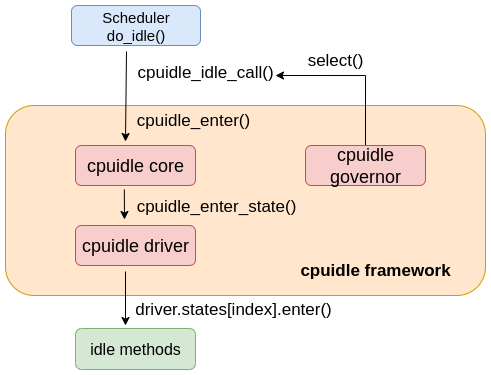

The diagram above was exported from draw.io. Its source (the exported page's mxGraphModel, read from the mxfile embedded in the PNG):
<mxGraphModel dx="983" dy="569" grid="1" gridSize="10" guides="1" tooltips="1" connect="1" arrows="1" fold="1" page="1" pageScale="1" pageWidth="2336" pageHeight="1654" math="0" shadow="0">
  <root>
    <mxCell id="0" />
    <mxCell id="1" parent="0" />
    <mxCell id="upPZJCsFPgd4vX9BvDw8-1" value="Scheduler&lt;br&gt;do_idle()" style="rounded=1;whiteSpace=wrap;html=1;fillColor=#dae8fc;strokeColor=#6c8ebf;fontSize=15;" vertex="1" parent="1">
      <mxGeometry x="496" y="220" width="129" height="40" as="geometry" />
    </mxCell>
    <mxCell id="upPZJCsFPgd4vX9BvDw8-2" value="" style="rounded=1;whiteSpace=wrap;html=1;fillColor=#ffe6cc;strokeColor=#d79b00;fontSize=15;" vertex="1" parent="1">
      <mxGeometry x="430" y="320" width="480" height="190" as="geometry" />
    </mxCell>
    <mxCell id="upPZJCsFPgd4vX9BvDw8-3" value="cpuidle_idle_call()" style="text;html=1;align=center;verticalAlign=middle;whiteSpace=wrap;rounded=0;fontSize=17;" vertex="1" parent="1">
      <mxGeometry x="600" y="272" width="60" height="30" as="geometry" />
    </mxCell>
    <mxCell id="upPZJCsFPgd4vX9BvDw8-4" value="" style="endArrow=classic;html=1;rounded=0;exitX=0.5;exitY=1;exitDx=0;exitDy=0;" edge="1" parent="1">
      <mxGeometry width="50" height="50" relative="1" as="geometry">
        <mxPoint x="551" y="266" as="sourcePoint" />
        <mxPoint x="550" y="356" as="targetPoint" />
      </mxGeometry>
    </mxCell>
    <mxCell id="upPZJCsFPgd4vX9BvDw8-5" value="cpuidle core" style="rounded=1;whiteSpace=wrap;html=1;fillColor=#f8cecc;strokeColor=#b85450;fontSize=18;" vertex="1" parent="1">
      <mxGeometry x="500" y="360" width="120" height="40" as="geometry" />
    </mxCell>
    <mxCell id="upPZJCsFPgd4vX9BvDw8-12" style="edgeStyle=orthogonalEdgeStyle;rounded=0;orthogonalLoop=1;jettySize=auto;html=1;exitX=0.5;exitY=0;exitDx=0;exitDy=0;" edge="1" parent="1" source="upPZJCsFPgd4vX9BvDw8-6">
      <mxGeometry relative="1" as="geometry">
        <mxPoint x="700" y="290" as="targetPoint" />
        <Array as="points">
          <mxPoint x="790" y="290" />
        </Array>
      </mxGeometry>
    </mxCell>
    <mxCell id="upPZJCsFPgd4vX9BvDw8-6" value="cpuidle governor" style="rounded=1;whiteSpace=wrap;html=1;fillColor=#f8cecc;strokeColor=#b85450;fontSize=18;" vertex="1" parent="1">
      <mxGeometry x="730" y="360" width="120" height="40" as="geometry" />
    </mxCell>
    <mxCell id="upPZJCsFPgd4vX9BvDw8-7" value="cpuidle framework" style="text;html=1;align=center;verticalAlign=middle;whiteSpace=wrap;rounded=0;fontSize=17;fontStyle=1" vertex="1" parent="1">
      <mxGeometry x="720" y="470" width="160" height="30" as="geometry" />
    </mxCell>
    <mxCell id="upPZJCsFPgd4vX9BvDw8-9" value="select()" style="text;html=1;align=center;verticalAlign=middle;whiteSpace=wrap;rounded=0;fontSize=17;" vertex="1" parent="1">
      <mxGeometry x="730" y="260" width="60" height="30" as="geometry" />
    </mxCell>
    <mxCell id="upPZJCsFPgd4vX9BvDw8-14" value="cpuidle_enter()" style="text;html=1;align=center;verticalAlign=middle;whiteSpace=wrap;rounded=0;fontSize=17;" vertex="1" parent="1">
      <mxGeometry x="588" y="320" width="60" height="30" as="geometry" />
    </mxCell>
    <mxCell id="upPZJCsFPgd4vX9BvDw8-17" value="cpuidle driver" style="rounded=1;whiteSpace=wrap;html=1;fillColor=#f8cecc;strokeColor=#b85450;fontSize=18;" vertex="1" parent="1">
      <mxGeometry x="500" y="440" width="120" height="40" as="geometry" />
    </mxCell>
    <mxCell id="upPZJCsFPgd4vX9BvDw8-18" value="driv&lt;span style=&quot;background-color: transparent; color: light-dark(rgb(0, 0, 0), rgb(255, 255, 255));&quot;&gt;er.states[index].enter()&lt;/span&gt;" style="text;html=1;align=center;verticalAlign=middle;whiteSpace=wrap;rounded=0;fontSize=17;" vertex="1" parent="1">
      <mxGeometry x="628" y="509" width="60" height="30" as="geometry" />
    </mxCell>
    <mxCell id="upPZJCsFPgd4vX9BvDw8-19" value="" style="endArrow=classic;html=1;rounded=0;" edge="1" parent="1">
      <mxGeometry width="50" height="50" relative="1" as="geometry">
        <mxPoint x="548.8" y="404" as="sourcePoint" />
        <mxPoint x="549" y="434" as="targetPoint" />
      </mxGeometry>
    </mxCell>
    <mxCell id="upPZJCsFPgd4vX9BvDw8-20" value="idle methods" style="rounded=1;whiteSpace=wrap;html=1;fillColor=#d5e8d4;strokeColor=#82b366;fontSize=16;" vertex="1" parent="1">
      <mxGeometry x="500" y="543" width="120" height="41" as="geometry" />
    </mxCell>
    <mxCell id="upPZJCsFPgd4vX9BvDw8-22" value="" style="endArrow=classic;html=1;rounded=0;" edge="1" parent="1">
      <mxGeometry width="50" height="50" relative="1" as="geometry">
        <mxPoint x="550" y="486" as="sourcePoint" />
        <mxPoint x="550" y="540" as="targetPoint" />
      </mxGeometry>
    </mxCell>
    <mxCell id="upPZJCsFPgd4vX9BvDw8-23" value="cpuidle_enter_state&lt;span style=&quot;background-color: transparent; color: light-dark(rgb(0, 0, 0), rgb(255, 255, 255));&quot;&gt;()&lt;/span&gt;" style="text;html=1;align=center;verticalAlign=middle;whiteSpace=wrap;rounded=0;fontSize=17;" vertex="1" parent="1">
      <mxGeometry x="611" y="406" width="60" height="30" as="geometry" />
    </mxCell>
  </root>
</mxGraphModel>